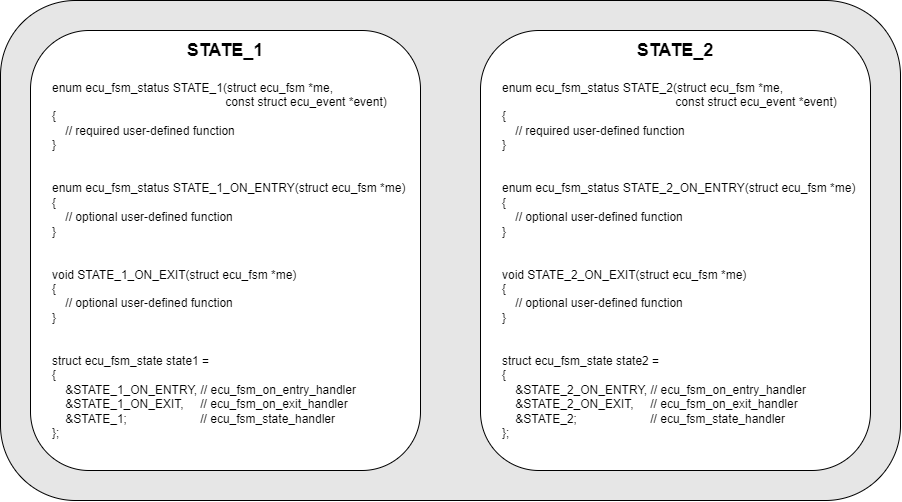

The diagram above was exported from draw.io. Its source (the exported page's mxGraphModel, read from the mxfile embedded in the PNG):
<mxGraphModel dx="1999" dy="1887" grid="1" gridSize="10" guides="1" tooltips="1" connect="1" arrows="1" fold="1" page="1" pageScale="1" pageWidth="850" pageHeight="1100" math="0" shadow="0">
  <root>
    <mxCell id="0" />
    <mxCell id="1" parent="0" />
    <mxCell id="5cHVdRoK0F-citk0HDPC-1" value="" style="rounded=1;whiteSpace=wrap;html=1;fillColor=#E6E6E6;" vertex="1" parent="1">
      <mxGeometry x="-310" y="-710" width="900" height="500" as="geometry" />
    </mxCell>
    <mxCell id="5cHVdRoK0F-citk0HDPC-2" value="" style="rounded=1;whiteSpace=wrap;html=1;" vertex="1" parent="1">
      <mxGeometry x="-280" y="-680" width="390" height="440" as="geometry" />
    </mxCell>
    <mxCell id="5cHVdRoK0F-citk0HDPC-3" value="&lt;b style=&quot;border-color: var(--border-color);&quot;&gt;&lt;font style=&quot;border-color: var(--border-color); font-size: 18px;&quot;&gt;STATE_1&lt;/font&gt;&lt;/b&gt;" style="text;html=1;strokeColor=none;fillColor=none;align=center;verticalAlign=middle;whiteSpace=wrap;rounded=0;" vertex="1" parent="1">
      <mxGeometry x="-150" y="-680" width="130" height="40" as="geometry" />
    </mxCell>
    <mxCell id="5cHVdRoK0F-citk0HDPC-4" value="&lt;div style=&quot;border-color: var(--border-color);&quot;&gt;enum ecu_fsm_status STATE_1(struct ecu_fsm *me,&amp;nbsp;&lt;/div&gt;&lt;div style=&quot;border-color: var(--border-color);&quot;&gt;&amp;nbsp; &amp;nbsp; &amp;nbsp; &amp;nbsp; &amp;nbsp; &amp;nbsp; &amp;nbsp; &amp;nbsp; &amp;nbsp; &amp;nbsp; &amp;nbsp; &amp;nbsp; &amp;nbsp; &amp;nbsp; &amp;nbsp; &amp;nbsp; &amp;nbsp; &amp;nbsp; &amp;nbsp; &amp;nbsp; &amp;nbsp; &amp;nbsp; &amp;nbsp; &amp;nbsp; &amp;nbsp; &amp;nbsp; const struct ecu_event *event)&lt;/div&gt;&lt;div style=&quot;border-color: var(--border-color);&quot;&gt;{&lt;/div&gt;&lt;div style=&quot;border-color: var(--border-color);&quot;&gt;&amp;nbsp; &amp;nbsp; // required user-defined function&lt;/div&gt;&lt;div style=&quot;border-color: var(--border-color);&quot;&gt;}&lt;/div&gt;&lt;div style=&quot;border-color: var(--border-color);&quot;&gt;&lt;br&gt;&lt;/div&gt;&lt;div style=&quot;border-color: var(--border-color);&quot;&gt;&lt;br&gt;&lt;/div&gt;&lt;div style=&quot;border-color: var(--border-color);&quot;&gt;&lt;div style=&quot;border-color: var(--border-color);&quot;&gt;enum ecu_fsm_status STATE_1_ON_ENTRY(struct ecu_fsm *me)&lt;/div&gt;&lt;div style=&quot;border-color: var(--border-color);&quot;&gt;{&lt;/div&gt;&lt;div style=&quot;border-color: var(--border-color);&quot;&gt;&amp;nbsp; &amp;nbsp; // optional user-defined function&lt;/div&gt;&lt;div style=&quot;border-color: var(--border-color);&quot;&gt;}&lt;/div&gt;&lt;div style=&quot;border-color: var(--border-color);&quot;&gt;&lt;br&gt;&lt;/div&gt;&lt;div style=&quot;border-color: var(--border-color);&quot;&gt;&lt;br&gt;&lt;/div&gt;&lt;div style=&quot;border-color: var(--border-color);&quot;&gt;&lt;div style=&quot;border-color: var(--border-color);&quot;&gt;void STATE_1_ON_EXIT(struct ecu_fsm *me)&lt;/div&gt;&lt;div style=&quot;border-color: var(--border-color);&quot;&gt;{&lt;/div&gt;&lt;div style=&quot;border-color: var(--border-color);&quot;&gt;&amp;nbsp; &amp;nbsp; // optional user-defined function&lt;/div&gt;&lt;div style=&quot;border-color: var(--border-color);&quot;&gt;}&lt;/div&gt;&lt;div style=&quot;border-color: var(--border-color);&quot;&gt;&lt;br&gt;&lt;/div&gt;&lt;div style=&quot;border-color: var(--border-color);&quot;&gt;&lt;br&gt;&lt;/div&gt;&lt;div style=&quot;border-color: var(--border-color);&quot;&gt;struct ecu_fsm_state state1 =&lt;/div&gt;&lt;div style=&quot;border-color: var(--border-color);&quot;&gt;{&lt;/div&gt;&lt;div style=&quot;border-color: var(--border-color);&quot;&gt;&amp;nbsp; &amp;nbsp; &amp;amp;STATE_1_ON_ENTRY, // ecu_fsm_on_entry_handler&lt;/div&gt;&lt;div style=&quot;border-color: var(--border-color);&quot;&gt;&amp;nbsp; &amp;nbsp; &amp;amp;STATE_1_ON_EXIT,&amp;nbsp; &amp;nbsp; &amp;nbsp;// ecu_fsm_on_exit_handler&lt;/div&gt;&lt;div style=&quot;border-color: var(--border-color);&quot;&gt;&amp;nbsp; &amp;nbsp; &amp;amp;STATE_1;&amp;nbsp; &amp;nbsp; &amp;nbsp; &amp;nbsp; &amp;nbsp; &amp;nbsp; &amp;nbsp; &amp;nbsp; &amp;nbsp; &amp;nbsp; &amp;nbsp; // ecu_fsm_state_handler&lt;/div&gt;&lt;div style=&quot;border-color: var(--border-color);&quot;&gt;};&lt;/div&gt;&lt;/div&gt;&lt;/div&gt;" style="text;html=1;strokeColor=none;fillColor=none;align=left;verticalAlign=middle;whiteSpace=wrap;rounded=0;" vertex="1" parent="1">
      <mxGeometry x="-260" y="-630" width="380" height="360" as="geometry" />
    </mxCell>
    <mxCell id="5cHVdRoK0F-citk0HDPC-8" value="" style="rounded=1;whiteSpace=wrap;html=1;" vertex="1" parent="1">
      <mxGeometry x="170" y="-680" width="390" height="440" as="geometry" />
    </mxCell>
    <mxCell id="5cHVdRoK0F-citk0HDPC-9" value="&lt;b style=&quot;border-color: var(--border-color);&quot;&gt;&lt;font style=&quot;border-color: var(--border-color); font-size: 18px;&quot;&gt;STATE_2&lt;/font&gt;&lt;/b&gt;" style="text;html=1;strokeColor=none;fillColor=none;align=center;verticalAlign=middle;whiteSpace=wrap;rounded=0;" vertex="1" parent="1">
      <mxGeometry x="300" y="-680" width="130" height="40" as="geometry" />
    </mxCell>
    <mxCell id="5cHVdRoK0F-citk0HDPC-10" value="&lt;div style=&quot;border-color: var(--border-color);&quot;&gt;enum ecu_fsm_status STATE_2(struct ecu_fsm *me,&amp;nbsp;&lt;/div&gt;&lt;div style=&quot;border-color: var(--border-color);&quot;&gt;&amp;nbsp; &amp;nbsp; &amp;nbsp; &amp;nbsp; &amp;nbsp; &amp;nbsp; &amp;nbsp; &amp;nbsp; &amp;nbsp; &amp;nbsp; &amp;nbsp; &amp;nbsp; &amp;nbsp; &amp;nbsp; &amp;nbsp; &amp;nbsp; &amp;nbsp; &amp;nbsp; &amp;nbsp; &amp;nbsp; &amp;nbsp; &amp;nbsp; &amp;nbsp; &amp;nbsp; &amp;nbsp; &amp;nbsp; const struct ecu_event *event)&lt;/div&gt;&lt;div style=&quot;border-color: var(--border-color);&quot;&gt;{&lt;/div&gt;&lt;div style=&quot;border-color: var(--border-color);&quot;&gt;&amp;nbsp; &amp;nbsp; // required user-defined function&lt;/div&gt;&lt;div style=&quot;border-color: var(--border-color);&quot;&gt;}&lt;/div&gt;&lt;div style=&quot;border-color: var(--border-color);&quot;&gt;&lt;br&gt;&lt;/div&gt;&lt;div style=&quot;border-color: var(--border-color);&quot;&gt;&lt;br&gt;&lt;/div&gt;&lt;div style=&quot;border-color: var(--border-color);&quot;&gt;&lt;div style=&quot;border-color: var(--border-color);&quot;&gt;enum ecu_fsm_status STATE_2_ON_ENTRY(struct ecu_fsm *me)&lt;/div&gt;&lt;div style=&quot;border-color: var(--border-color);&quot;&gt;{&lt;/div&gt;&lt;div style=&quot;border-color: var(--border-color);&quot;&gt;&amp;nbsp; &amp;nbsp; // optional user-defined function&lt;/div&gt;&lt;div style=&quot;border-color: var(--border-color);&quot;&gt;}&lt;/div&gt;&lt;div style=&quot;border-color: var(--border-color);&quot;&gt;&lt;br&gt;&lt;/div&gt;&lt;div style=&quot;border-color: var(--border-color);&quot;&gt;&lt;br&gt;&lt;/div&gt;&lt;div style=&quot;border-color: var(--border-color);&quot;&gt;&lt;div style=&quot;border-color: var(--border-color);&quot;&gt;void STATE_2_ON_EXIT(struct ecu_fsm *me)&lt;/div&gt;&lt;div style=&quot;border-color: var(--border-color);&quot;&gt;{&lt;/div&gt;&lt;div style=&quot;border-color: var(--border-color);&quot;&gt;&amp;nbsp; &amp;nbsp; // optional user-defined function&lt;/div&gt;&lt;div style=&quot;border-color: var(--border-color);&quot;&gt;}&lt;/div&gt;&lt;div style=&quot;border-color: var(--border-color);&quot;&gt;&lt;br&gt;&lt;/div&gt;&lt;div style=&quot;border-color: var(--border-color);&quot;&gt;&lt;br&gt;&lt;/div&gt;&lt;div style=&quot;border-color: var(--border-color);&quot;&gt;struct ecu_fsm_state state2 =&lt;/div&gt;&lt;div style=&quot;border-color: var(--border-color);&quot;&gt;{&lt;/div&gt;&lt;div style=&quot;border-color: var(--border-color);&quot;&gt;&amp;nbsp; &amp;nbsp; &amp;amp;STATE_2_ON_ENTRY, // ecu_fsm_on_entry_handler&lt;/div&gt;&lt;div style=&quot;border-color: var(--border-color);&quot;&gt;&amp;nbsp; &amp;nbsp; &amp;amp;STATE_2_ON_EXIT,&amp;nbsp; &amp;nbsp; &amp;nbsp;// ecu_fsm_on_exit_handler&lt;/div&gt;&lt;div style=&quot;border-color: var(--border-color);&quot;&gt;&amp;nbsp; &amp;nbsp; &amp;amp;STATE_2;&amp;nbsp; &amp;nbsp; &amp;nbsp; &amp;nbsp; &amp;nbsp; &amp;nbsp; &amp;nbsp; &amp;nbsp; &amp;nbsp; &amp;nbsp; &amp;nbsp; // ecu_fsm_state_handler&lt;/div&gt;&lt;div style=&quot;border-color: var(--border-color);&quot;&gt;};&lt;/div&gt;&lt;/div&gt;&lt;/div&gt;" style="text;html=1;strokeColor=none;fillColor=none;align=left;verticalAlign=middle;whiteSpace=wrap;rounded=0;" vertex="1" parent="1">
      <mxGeometry x="190" y="-630" width="380" height="360" as="geometry" />
    </mxCell>
  </root>
</mxGraphModel>